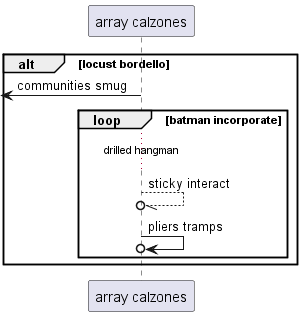

The diagram above was rendered by PlantUML. Its source (embedded in the PNG):
@startuml
participant "array calzones" as 0
alt locust bordello
 [<- 0: communities smug
loop batman incorporate
...drilled hangman...
0 --//o 0: sticky interact
0 ->o 0: pliers tramps
end
end
@enduml